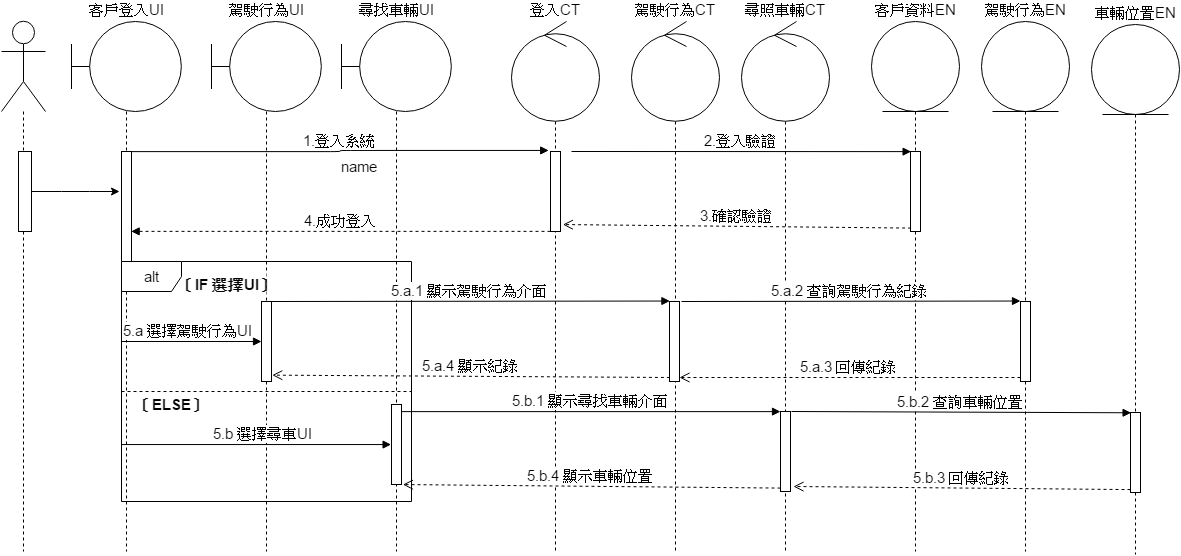

The diagram above was exported from draw.io. Its source (the exported page's mxGraphModel, read from the mxfile embedded in the PNG):
<mxGraphModel dx="1231" dy="624" grid="1" gridSize="10" guides="1" tooltips="1" connect="1" arrows="1" fold="1" page="1" pageScale="1.5" pageWidth="826" pageHeight="1169" background="#ffffff" math="0" shadow="0">
  <root>
    <mxCell id="0" style=";html=1;" />
    <mxCell id="1" style=";html=1;" parent="0" />
    <mxCell id="2aac7f21248be691-195" value="" style="shape=umlLifeline;participant=umlActor;perimeter=lifelinePerimeter;whiteSpace=wrap;html=1;container=1;collapsible=0;recursiveResize=0;verticalAlign=top;spacingTop=36;labelBackgroundColor=#ffffff;outlineConnect=0;fillColor=#FFFFFF;fontSize=15;size=90;" vertex="1" parent="1">
      <mxGeometry x="30" y="80" width="44" height="530" as="geometry" />
    </mxCell>
    <mxCell id="2aac7f21248be691-212" value="" style="html=1;points=[];perimeter=orthogonalPerimeter;fillColor=#FFFFFF;fontSize=15;" vertex="1" parent="2aac7f21248be691-195">
      <mxGeometry x="17" y="130" width="13" height="80" as="geometry" />
    </mxCell>
    <mxCell id="2aac7f21248be691-196" value="客戶登入UI" style="shape=umlLifeline;participant=umlBoundary;perimeter=lifelinePerimeter;whiteSpace=wrap;html=1;container=1;collapsible=0;recursiveResize=0;verticalAlign=bottom;spacingTop=36;labelBackgroundColor=#ffffff;outlineConnect=0;fillColor=#FFFFFF;fontSize=15;size=90;labelPosition=center;verticalLabelPosition=top;align=center;" vertex="1" parent="1">
      <mxGeometry x="100" y="80" width="110" height="530" as="geometry" />
    </mxCell>
    <mxCell id="2aac7f21248be691-213" value="" style="html=1;points=[];perimeter=orthogonalPerimeter;fillColor=#FFFFFF;fontSize=15;" vertex="1" parent="2aac7f21248be691-196">
      <mxGeometry x="50" y="130" width="10" height="110" as="geometry" />
    </mxCell>
    <mxCell id="2aac7f21248be691-199" value="駕駛行為UI" style="shape=umlLifeline;participant=umlBoundary;perimeter=lifelinePerimeter;whiteSpace=wrap;html=1;container=1;collapsible=0;recursiveResize=0;verticalAlign=bottom;spacingTop=36;labelBackgroundColor=#ffffff;outlineConnect=0;fillColor=#FFFFFF;fontSize=15;size=90;labelPosition=center;verticalLabelPosition=top;align=center;" vertex="1" parent="1">
      <mxGeometry x="240" y="80" width="110" height="530" as="geometry" />
    </mxCell>
    <mxCell id="2aac7f21248be691-200" value="尋找車輛UI" style="shape=umlLifeline;participant=umlBoundary;perimeter=lifelinePerimeter;whiteSpace=wrap;html=1;container=1;collapsible=0;recursiveResize=0;verticalAlign=bottom;spacingTop=36;labelBackgroundColor=#ffffff;outlineConnect=0;fillColor=#FFFFFF;fontSize=15;size=90;labelPosition=center;verticalLabelPosition=top;align=center;" vertex="1" parent="1">
      <mxGeometry x="370" y="80" width="110" height="530" as="geometry" />
    </mxCell>
    <mxCell id="2aac7f21248be691-205" value="駕駛行為CT" style="shape=umlLifeline;participant=umlControl;perimeter=lifelinePerimeter;whiteSpace=wrap;html=1;container=1;collapsible=0;recursiveResize=0;verticalAlign=bottom;spacingTop=36;labelBackgroundColor=#ffffff;outlineConnect=0;fillColor=#FFFFFF;fontSize=15;size=100;labelPosition=center;verticalLabelPosition=top;align=center;" vertex="1" parent="1">
      <mxGeometry x="660" y="80" width="88" height="530" as="geometry" />
    </mxCell>
    <mxCell id="2aac7f21248be691-264" value="" style="html=1;points=[];perimeter=orthogonalPerimeter;fillColor=#FFFFFF;gradientColor=none;fontSize=15;" vertex="1" parent="2aac7f21248be691-205">
      <mxGeometry x="38" y="280" width="10" height="80" as="geometry" />
    </mxCell>
    <mxCell id="2aac7f21248be691-206" value="尋照車輛CT" style="shape=umlLifeline;participant=umlControl;perimeter=lifelinePerimeter;whiteSpace=wrap;html=1;container=1;collapsible=0;recursiveResize=0;verticalAlign=bottom;spacingTop=36;labelBackgroundColor=#ffffff;outlineConnect=0;fillColor=#FFFFFF;fontSize=15;size=100;labelPosition=center;verticalLabelPosition=top;align=center;" vertex="1" parent="1">
      <mxGeometry x="770" y="80" width="88" height="530" as="geometry" />
    </mxCell>
    <mxCell id="2aac7f21248be691-270" value="" style="html=1;points=[];perimeter=orthogonalPerimeter;fillColor=#FFFFFF;gradientColor=none;fontSize=15;" vertex="1" parent="2aac7f21248be691-206">
      <mxGeometry x="39" y="390" width="10" height="80" as="geometry" />
    </mxCell>
    <mxCell id="2aac7f21248be691-207" value="登入CT" style="shape=umlLifeline;participant=umlControl;perimeter=lifelinePerimeter;whiteSpace=wrap;html=1;container=1;collapsible=0;recursiveResize=0;verticalAlign=bottom;spacingTop=36;labelBackgroundColor=#ffffff;outlineConnect=0;fillColor=#FFFFFF;fontSize=15;size=100;labelPosition=center;verticalLabelPosition=top;align=center;" vertex="1" parent="1">
      <mxGeometry x="540" y="80" width="88" height="530" as="geometry" />
    </mxCell>
    <mxCell id="2aac7f21248be691-223" value="" style="html=1;points=[];perimeter=orthogonalPerimeter;fillColor=#FFFFFF;fontSize=15;" vertex="1" parent="2aac7f21248be691-207">
      <mxGeometry x="39" y="130" width="10" height="80" as="geometry" />
    </mxCell>
    <mxCell id="2aac7f21248be691-208" value="客戶資料EN" style="shape=umlLifeline;participant=umlEntity;perimeter=lifelinePerimeter;whiteSpace=wrap;html=1;container=1;collapsible=0;recursiveResize=0;verticalAlign=bottom;spacingTop=36;labelBackgroundColor=#ffffff;outlineConnect=0;fillColor=#FFFFFF;fontSize=15;size=90;labelPosition=center;verticalLabelPosition=top;align=center;" vertex="1" parent="1">
      <mxGeometry x="900" y="80" width="88" height="530" as="geometry" />
    </mxCell>
    <mxCell id="2aac7f21248be691-220" value="" style="html=1;points=[];perimeter=orthogonalPerimeter;fillColor=#FFFFFF;fontSize=15;" vertex="1" parent="2aac7f21248be691-208">
      <mxGeometry x="39" y="130" width="10" height="80" as="geometry" />
    </mxCell>
    <mxCell id="2aac7f21248be691-209" value="駕駛行為EN" style="shape=umlLifeline;participant=umlEntity;perimeter=lifelinePerimeter;whiteSpace=wrap;html=1;container=1;collapsible=0;recursiveResize=0;verticalAlign=bottom;spacingTop=36;labelBackgroundColor=#ffffff;outlineConnect=0;fillColor=#FFFFFF;fontSize=15;size=90;labelPosition=center;verticalLabelPosition=top;align=center;" vertex="1" parent="1">
      <mxGeometry x="1010" y="80" width="88" height="530" as="geometry" />
    </mxCell>
    <mxCell id="2aac7f21248be691-267" value="" style="html=1;points=[];perimeter=orthogonalPerimeter;fillColor=#FFFFFF;gradientColor=none;fontSize=15;" vertex="1" parent="2aac7f21248be691-209">
      <mxGeometry x="39" y="280" width="10" height="80" as="geometry" />
    </mxCell>
    <mxCell id="2aac7f21248be691-210" value="車輛位置EN" style="shape=umlLifeline;participant=umlEntity;perimeter=lifelinePerimeter;whiteSpace=wrap;html=1;container=1;collapsible=0;recursiveResize=0;verticalAlign=bottom;spacingTop=36;labelBackgroundColor=#ffffff;outlineConnect=0;fillColor=#FFFFFF;fontSize=15;size=90;labelPosition=center;verticalLabelPosition=top;align=center;" vertex="1" parent="1">
      <mxGeometry x="1120" y="83" width="88" height="530" as="geometry" />
    </mxCell>
    <mxCell id="2aac7f21248be691-273" value="" style="html=1;points=[];perimeter=orthogonalPerimeter;fillColor=#FFFFFF;gradientColor=none;fontSize=15;" vertex="1" parent="2aac7f21248be691-210">
      <mxGeometry x="39" y="388" width="10" height="80" as="geometry" />
    </mxCell>
    <mxCell id="2aac7f21248be691-221" value="2.登入驗證" style="html=1;verticalAlign=bottom;endArrow=block;entryX=0;entryY=0;strokeColor=#000000;fontSize=15;" edge="1" target="2aac7f21248be691-220" parent="1">
      <mxGeometry relative="1" as="geometry">
        <mxPoint x="600" y="210" as="sourcePoint" />
      </mxGeometry>
    </mxCell>
    <mxCell id="2aac7f21248be691-222" value="3.確認驗證" style="html=1;verticalAlign=bottom;endArrow=open;dashed=1;endSize=8;exitX=0;exitY=0.95;strokeColor=#000000;fontSize=15;entryX=1.186;entryY=0.909;entryPerimeter=0;" edge="1" source="2aac7f21248be691-220" parent="1" target="2aac7f21248be691-223">
      <mxGeometry relative="1" as="geometry">
        <mxPoint x="850" y="286" as="targetPoint" />
      </mxGeometry>
    </mxCell>
    <mxCell id="2aac7f21248be691-228" style="edgeStyle=entityRelationEdgeStyle;rounded=0;html=1;startArrow=none;startFill=0;jettySize=auto;orthogonalLoop=1;strokeColor=#000000;fontSize=15;" edge="1" parent="1" source="2aac7f21248be691-212">
      <mxGeometry relative="1" as="geometry">
        <mxPoint x="148" y="250" as="targetPoint" />
      </mxGeometry>
    </mxCell>
    <mxCell id="2aac7f21248be691-233" value="4.成功登入" style="html=1;verticalAlign=bottom;endArrow=block;entryX=1;entryY=0;strokeColor=#000000;fontSize=15;dashed=1;" edge="1" parent="1" source="2aac7f21248be691-223">
      <mxGeometry relative="1" as="geometry">
        <mxPoint x="220" y="290" as="sourcePoint" />
        <mxPoint x="159.68965517241384" y="289.8620689655172" as="targetPoint" />
      </mxGeometry>
    </mxCell>
    <mxCell id="2aac7f21248be691-241" value="alt" style="shape=umlFrame;whiteSpace=wrap;html=1;fillColor=#FFFFFF;fontSize=15;gradientColor=none;" vertex="1" parent="1">
      <mxGeometry x="150" y="320" width="290" height="240" as="geometry" />
    </mxCell>
    <mxCell id="2aac7f21248be691-245" value="〔IF 選擇UI〕" style="text;html=1;align=center;fontStyle=1;verticalAlign=middle;spacingLeft=3;spacingRight=3;strokeColor=none;rotatable=0;points=[[0,0.5],[1,0.5]];portConstraint=eastwest;fillColor=#FFFFFF;gradientColor=none;fontSize=15;" vertex="1" parent="1">
      <mxGeometry x="215" y="330" width="80" height="26" as="geometry" />
    </mxCell>
    <mxCell id="2aac7f21248be691-248" value="" style="html=1;points=[];perimeter=orthogonalPerimeter;fillColor=#FFFFFF;gradientColor=none;fontSize=15;" vertex="1" parent="1">
      <mxGeometry x="290" y="360" width="10" height="80" as="geometry" />
    </mxCell>
    <mxCell id="2aac7f21248be691-249" value="" style="html=1;points=[];perimeter=orthogonalPerimeter;fillColor=#FFFFFF;gradientColor=none;fontSize=15;" vertex="1" parent="1">
      <mxGeometry x="420" y="463" width="10" height="80" as="geometry" />
    </mxCell>
    <mxCell id="2aac7f21248be691-250" value="" style="endArrow=block;endFill=1;html=1;edgeStyle=orthogonalEdgeStyle;align=left;verticalAlign=top;strokeColor=#000000;fontSize=15;" edge="1" parent="1">
      <mxGeometry x="-1" relative="1" as="geometry">
        <mxPoint x="150" y="400" as="sourcePoint" />
        <mxPoint x="290" y="400" as="targetPoint" />
      </mxGeometry>
    </mxCell>
    <mxCell id="2aac7f21248be691-251" value="5.a 選擇駕駛行為UI" style="resizable=0;html=1;align=left;verticalAlign=bottom;labelBackgroundColor=#ffffff;fontSize=15;" connectable="0" vertex="1" parent="2aac7f21248be691-250">
      <mxGeometry x="-1" relative="1" as="geometry">
        <mxPoint as="offset" />
      </mxGeometry>
    </mxCell>
    <mxCell id="2aac7f21248be691-252" value="name" style="endArrow=block;endFill=1;html=1;edgeStyle=orthogonalEdgeStyle;align=left;verticalAlign=top;strokeColor=#000000;fontSize=15;entryX=-0.124;entryY=-0.009;entryPerimeter=0;" edge="1" parent="1" target="2aac7f21248be691-223">
      <mxGeometry x="160.0000000000001" y="210" as="geometry">
        <mxPoint x="160.0000000000001" y="210" as="sourcePoint" />
        <mxPoint x="300.0000000000001" y="210" as="targetPoint" />
        <Array as="points">
          <mxPoint x="369" y="210" />
          <mxPoint x="369" y="209" />
        </Array>
      </mxGeometry>
    </mxCell>
    <mxCell id="2aac7f21248be691-253" value="&lt;span&gt;1.登入系統&lt;/span&gt;" style="resizable=0;html=1;align=left;verticalAlign=bottom;labelBackgroundColor=#ffffff;fontSize=15;" connectable="0" vertex="1" parent="2aac7f21248be691-252">
      <mxGeometry x="-1" relative="1" as="geometry">
        <mxPoint x="170" as="offset" />
      </mxGeometry>
    </mxCell>
    <mxCell id="2aac7f21248be691-254" value="" style="endArrow=block;endFill=1;html=1;edgeStyle=orthogonalEdgeStyle;align=left;verticalAlign=top;strokeColor=#000000;fontSize=15;entryX=0;entryY=0.5;entryPerimeter=0;" edge="1" parent="1" target="2aac7f21248be691-249">
      <mxGeometry x="-1" relative="1" as="geometry">
        <mxPoint x="150" y="503" as="sourcePoint" />
        <mxPoint x="310" y="480" as="targetPoint" />
        <Array as="points">
          <mxPoint x="150" y="503" />
        </Array>
      </mxGeometry>
    </mxCell>
    <mxCell id="2aac7f21248be691-255" value="&lt;font style=&quot;font-size: 15px&quot;&gt;5.b 選擇尋車UI&lt;/font&gt;" style="resizable=0;html=1;align=left;verticalAlign=bottom;labelBackgroundColor=#ffffff;fontSize=10;" connectable="0" vertex="1" parent="2aac7f21248be691-254">
      <mxGeometry x="-1" relative="1" as="geometry">
        <mxPoint x="90" as="offset" />
      </mxGeometry>
    </mxCell>
    <mxCell id="2aac7f21248be691-256" value="〔ELSE〕" style="text;html=1;align=center;fontStyle=1;verticalAlign=middle;spacingLeft=3;spacingRight=3;strokeColor=none;rotatable=0;points=[[0,0.5],[1,0.5]];portConstraint=eastwest;fillColor=#FFFFFF;gradientColor=none;fontSize=15;" vertex="1" parent="1">
      <mxGeometry x="160" y="450" width="80" height="26" as="geometry" />
    </mxCell>
    <mxCell id="2aac7f21248be691-258" value="" style="endArrow=none;html=1;edgeStyle=orthogonalEdgeStyle;strokeColor=#000000;fontSize=15;dashed=1;" edge="1" parent="1">
      <mxGeometry relative="1" as="geometry">
        <mxPoint x="150" y="450" as="sourcePoint" />
        <mxPoint x="440" y="450" as="targetPoint" />
      </mxGeometry>
    </mxCell>
    <mxCell id="2aac7f21248be691-265" value="5.a.1 顯示駕駛行為介面" style="html=1;verticalAlign=bottom;endArrow=block;entryX=0;entryY=0;strokeColor=#000000;fontSize=15;" edge="1" target="2aac7f21248be691-264" parent="1" source="2aac7f21248be691-248">
      <mxGeometry relative="1" as="geometry">
        <mxPoint x="628" y="360" as="sourcePoint" />
      </mxGeometry>
    </mxCell>
    <mxCell id="2aac7f21248be691-266" value="5.a.4 顯示紀錄" style="html=1;verticalAlign=bottom;endArrow=open;dashed=1;endSize=8;exitX=0;exitY=0.95;strokeColor=#000000;fontSize=15;entryX=1.079;entryY=0.927;entryPerimeter=0;" edge="1" source="2aac7f21248be691-264" parent="1" target="2aac7f21248be691-248">
      <mxGeometry relative="1" as="geometry">
        <mxPoint x="628" y="436" as="targetPoint" />
      </mxGeometry>
    </mxCell>
    <mxCell id="2aac7f21248be691-271" value="5.b.1 顯示尋找車輛介面" style="html=1;verticalAlign=bottom;endArrow=block;entryX=0;entryY=0;strokeColor=#000000;fontSize=15;exitX=1;exitY=0.088;exitPerimeter=0;" edge="1" target="2aac7f21248be691-270" parent="1" source="2aac7f21248be691-249">
      <mxGeometry relative="1" as="geometry">
        <mxPoint x="430" y="460" as="sourcePoint" />
      </mxGeometry>
    </mxCell>
    <mxCell id="2aac7f21248be691-272" value="5.b.4 顯示車輛位置" style="html=1;verticalAlign=bottom;endArrow=open;dashed=1;endSize=8;exitX=0;exitY=0.95;strokeColor=#000000;fontSize=15;entryX=1.155;entryY=1.008;entryPerimeter=0;" edge="1" source="2aac7f21248be691-270" parent="1" target="2aac7f21248be691-249">
      <mxGeometry relative="1" as="geometry">
        <mxPoint x="739" y="516" as="targetPoint" />
      </mxGeometry>
    </mxCell>
    <mxCell id="2aac7f21248be691-274" value="5.b.2 查詢車輛位置" style="html=1;verticalAlign=bottom;endArrow=block;entryX=0;entryY=0;strokeColor=#000000;fontSize=15;" edge="1" target="2aac7f21248be691-273" parent="1">
      <mxGeometry relative="1" as="geometry">
        <mxPoint x="820" y="470" as="sourcePoint" />
      </mxGeometry>
    </mxCell>
    <mxCell id="2aac7f21248be691-275" value="5.b.3 回傳紀錄" style="html=1;verticalAlign=bottom;endArrow=open;dashed=1;endSize=8;exitX=0;exitY=0.95;strokeColor=#000000;fontSize=15;" edge="1" parent="1">
      <mxGeometry relative="1" as="geometry">
        <mxPoint x="822" y="545" as="targetPoint" />
        <mxPoint x="1159" y="548.1034482758621" as="sourcePoint" />
      </mxGeometry>
    </mxCell>
    <mxCell id="2aac7f21248be691-268" value="5.a.2 查詢駕駛行為紀錄" style="html=1;verticalAlign=bottom;endArrow=block;entryX=0;entryY=0;strokeColor=#000000;fontSize=15;" edge="1" target="2aac7f21248be691-267" parent="1">
      <mxGeometry relative="1" as="geometry">
        <mxPoint x="710" y="360" as="sourcePoint" />
      </mxGeometry>
    </mxCell>
    <mxCell id="2aac7f21248be691-269" value="5.a.3 回傳紀錄" style="html=1;verticalAlign=bottom;endArrow=open;dashed=1;endSize=8;exitX=0;exitY=0.95;strokeColor=#000000;fontSize=15;" edge="1" source="2aac7f21248be691-267" parent="1" target="2aac7f21248be691-264">
      <mxGeometry relative="1" as="geometry">
        <mxPoint x="979" y="436" as="targetPoint" />
      </mxGeometry>
    </mxCell>
  </root>
</mxGraphModel>